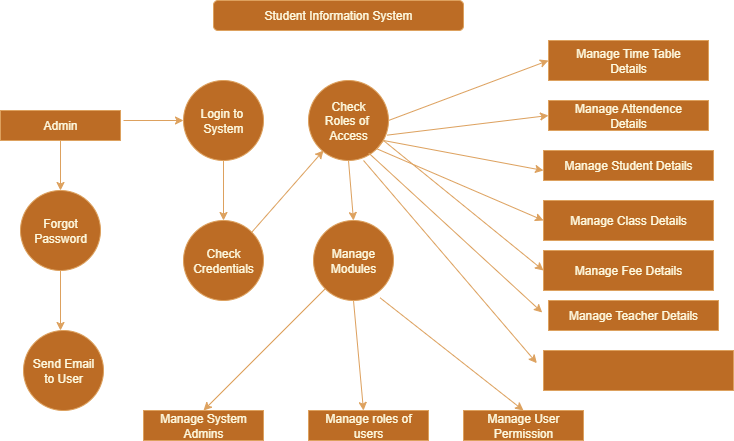

The diagram above was exported from draw.io. Its source (the exported page's mxGraphModel, read from the mxfile embedded in the PNG):
<mxGraphModel dx="786" dy="451" grid="1" gridSize="10" guides="1" tooltips="1" connect="1" arrows="1" fold="1" page="1" pageScale="1" pageWidth="850" pageHeight="1100" math="0" shadow="0">
  <root>
    <mxCell id="0" />
    <mxCell id="1" parent="0" />
    <mxCell id="OkVjBBwmIrg0vIv-o9oo-1" value="Student Information System" style="rounded=1;whiteSpace=wrap;html=1;labelBackgroundColor=none;fillColor=#BC6C25;strokeColor=#DDA15E;fontColor=#FEFAE0;" parent="1" vertex="1">
      <mxGeometry x="270" width="250" height="30" as="geometry" />
    </mxCell>
    <mxCell id="OkVjBBwmIrg0vIv-o9oo-2" value="Admin" style="rounded=0;whiteSpace=wrap;html=1;labelBackgroundColor=none;fillColor=#BC6C25;strokeColor=#DDA15E;fontColor=#FEFAE0;" parent="1" vertex="1">
      <mxGeometry x="57" y="110" width="120" height="30" as="geometry" />
    </mxCell>
    <mxCell id="OkVjBBwmIrg0vIv-o9oo-3" value="" style="endArrow=classic;html=1;rounded=0;labelBackgroundColor=none;strokeColor=#DDA15E;fontColor=default;" parent="1" edge="1">
      <mxGeometry width="50" height="50" relative="1" as="geometry">
        <mxPoint x="180" y="120" as="sourcePoint" />
        <mxPoint x="240" y="120" as="targetPoint" />
      </mxGeometry>
    </mxCell>
    <mxCell id="OkVjBBwmIrg0vIv-o9oo-4" value="Login to&amp;nbsp;&lt;div&gt;System&lt;/div&gt;" style="ellipse;whiteSpace=wrap;html=1;aspect=fixed;labelBackgroundColor=none;fillColor=#BC6C25;strokeColor=#DDA15E;fontColor=#FEFAE0;" parent="1" vertex="1">
      <mxGeometry x="240" y="80" width="80" height="80" as="geometry" />
    </mxCell>
    <mxCell id="OkVjBBwmIrg0vIv-o9oo-7" value="" style="endArrow=classic;html=1;rounded=0;exitX=0.5;exitY=1;exitDx=0;exitDy=0;labelBackgroundColor=none;strokeColor=#DDA15E;fontColor=default;" parent="1" source="OkVjBBwmIrg0vIv-o9oo-2" edge="1">
      <mxGeometry width="50" height="50" relative="1" as="geometry">
        <mxPoint x="380" y="260" as="sourcePoint" />
        <mxPoint x="117" y="190" as="targetPoint" />
      </mxGeometry>
    </mxCell>
    <mxCell id="OkVjBBwmIrg0vIv-o9oo-8" value="Forgot&lt;div&gt;Password&lt;/div&gt;" style="ellipse;whiteSpace=wrap;html=1;aspect=fixed;labelBackgroundColor=none;fillColor=#BC6C25;strokeColor=#DDA15E;fontColor=#FEFAE0;" parent="1" vertex="1">
      <mxGeometry x="77" y="190" width="80" height="80" as="geometry" />
    </mxCell>
    <mxCell id="OkVjBBwmIrg0vIv-o9oo-9" value="" style="endArrow=classic;html=1;rounded=0;exitX=0.5;exitY=1;exitDx=0;exitDy=0;labelBackgroundColor=none;strokeColor=#DDA15E;fontColor=default;" parent="1" source="OkVjBBwmIrg0vIv-o9oo-4" edge="1">
      <mxGeometry width="50" height="50" relative="1" as="geometry">
        <mxPoint x="380" y="260" as="sourcePoint" />
        <mxPoint x="280" y="220" as="targetPoint" />
      </mxGeometry>
    </mxCell>
    <mxCell id="OkVjBBwmIrg0vIv-o9oo-10" value="Check&lt;div&gt;Credentials&lt;/div&gt;" style="ellipse;whiteSpace=wrap;html=1;aspect=fixed;labelBackgroundColor=none;fillColor=#BC6C25;strokeColor=#DDA15E;fontColor=#FEFAE0;" parent="1" vertex="1">
      <mxGeometry x="240" y="220" width="80" height="80" as="geometry" />
    </mxCell>
    <mxCell id="OkVjBBwmIrg0vIv-o9oo-11" value="" style="endArrow=classic;html=1;rounded=0;exitX=0.5;exitY=1;exitDx=0;exitDy=0;labelBackgroundColor=none;strokeColor=#DDA15E;fontColor=default;" parent="1" source="OkVjBBwmIrg0vIv-o9oo-8" edge="1">
      <mxGeometry width="50" height="50" relative="1" as="geometry">
        <mxPoint x="380" y="260" as="sourcePoint" />
        <mxPoint x="117" y="330" as="targetPoint" />
      </mxGeometry>
    </mxCell>
    <mxCell id="OkVjBBwmIrg0vIv-o9oo-12" value="Send Email&lt;div&gt;to User&lt;/div&gt;" style="ellipse;whiteSpace=wrap;html=1;aspect=fixed;labelBackgroundColor=none;fillColor=#BC6C25;strokeColor=#DDA15E;fontColor=#FEFAE0;" parent="1" vertex="1">
      <mxGeometry x="80" y="330" width="80" height="80" as="geometry" />
    </mxCell>
    <mxCell id="OkVjBBwmIrg0vIv-o9oo-13" value="" style="endArrow=classic;html=1;rounded=0;exitX=1;exitY=0;exitDx=0;exitDy=0;labelBackgroundColor=none;strokeColor=#DDA15E;fontColor=default;" parent="1" source="OkVjBBwmIrg0vIv-o9oo-10" edge="1">
      <mxGeometry width="50" height="50" relative="1" as="geometry">
        <mxPoint x="380" y="260" as="sourcePoint" />
        <mxPoint x="380" y="150" as="targetPoint" />
      </mxGeometry>
    </mxCell>
    <mxCell id="OkVjBBwmIrg0vIv-o9oo-14" value="Check&lt;div&gt;Roles of&amp;nbsp;&lt;/div&gt;&lt;div&gt;Access&lt;/div&gt;" style="ellipse;whiteSpace=wrap;html=1;aspect=fixed;labelBackgroundColor=none;fillColor=#BC6C25;strokeColor=#DDA15E;fontColor=#FEFAE0;" parent="1" vertex="1">
      <mxGeometry x="365" y="80" width="80" height="80" as="geometry" />
    </mxCell>
    <mxCell id="OkVjBBwmIrg0vIv-o9oo-15" value="" style="endArrow=classic;html=1;rounded=0;exitX=0.5;exitY=1;exitDx=0;exitDy=0;labelBackgroundColor=none;strokeColor=#DDA15E;fontColor=default;" parent="1" source="OkVjBBwmIrg0vIv-o9oo-14" edge="1">
      <mxGeometry width="50" height="50" relative="1" as="geometry">
        <mxPoint x="380" y="260" as="sourcePoint" />
        <mxPoint x="410" y="220" as="targetPoint" />
      </mxGeometry>
    </mxCell>
    <mxCell id="OkVjBBwmIrg0vIv-o9oo-16" value="Manage&lt;div&gt;Modules&lt;/div&gt;" style="ellipse;whiteSpace=wrap;html=1;aspect=fixed;labelBackgroundColor=none;fillColor=#BC6C25;strokeColor=#DDA15E;fontColor=#FEFAE0;" parent="1" vertex="1">
      <mxGeometry x="370" y="220" width="80" height="80" as="geometry" />
    </mxCell>
    <mxCell id="OkVjBBwmIrg0vIv-o9oo-18" value="Manage roles of users" style="rounded=0;whiteSpace=wrap;html=1;labelBackgroundColor=none;fillColor=#BC6C25;strokeColor=#DDA15E;fontColor=#FEFAE0;" parent="1" vertex="1">
      <mxGeometry x="365" y="410" width="120" height="30" as="geometry" />
    </mxCell>
    <mxCell id="OkVjBBwmIrg0vIv-o9oo-19" value="Manage User Permission" style="rounded=0;whiteSpace=wrap;html=1;labelBackgroundColor=none;fillColor=#BC6C25;strokeColor=#DDA15E;fontColor=#FEFAE0;" parent="1" vertex="1">
      <mxGeometry x="520" y="410" width="120" height="30" as="geometry" />
    </mxCell>
    <mxCell id="OkVjBBwmIrg0vIv-o9oo-21" value="Manage Time Table&lt;div&gt;Details&lt;/div&gt;" style="rounded=0;whiteSpace=wrap;html=1;labelBackgroundColor=none;fillColor=#BC6C25;strokeColor=#DDA15E;fontColor=#FEFAE0;" parent="1" vertex="1">
      <mxGeometry x="605" y="40" width="160" height="40" as="geometry" />
    </mxCell>
    <mxCell id="OkVjBBwmIrg0vIv-o9oo-22" value="Manage Attendence&lt;div&gt;Details&lt;/div&gt;" style="rounded=0;whiteSpace=wrap;html=1;labelBackgroundColor=none;fillColor=#BC6C25;strokeColor=#DDA15E;fontColor=#FEFAE0;" parent="1" vertex="1">
      <mxGeometry x="605" y="100" width="160" height="30" as="geometry" />
    </mxCell>
    <mxCell id="OkVjBBwmIrg0vIv-o9oo-23" value="Manage Student Details" style="rounded=0;whiteSpace=wrap;html=1;labelBackgroundColor=none;fillColor=#BC6C25;strokeColor=#DDA15E;fontColor=#FEFAE0;" parent="1" vertex="1">
      <mxGeometry x="600" y="150" width="170" height="30" as="geometry" />
    </mxCell>
    <mxCell id="OkVjBBwmIrg0vIv-o9oo-28" value="Manage Class Details" style="rounded=0;whiteSpace=wrap;html=1;labelBackgroundColor=none;fillColor=#BC6C25;strokeColor=#DDA15E;fontColor=#FEFAE0;" parent="1" vertex="1">
      <mxGeometry x="600" y="200" width="170" height="40" as="geometry" />
    </mxCell>
    <mxCell id="OkVjBBwmIrg0vIv-o9oo-37" value="Manage Fee Details" style="rounded=0;whiteSpace=wrap;html=1;labelBackgroundColor=none;fillColor=#BC6C25;strokeColor=#DDA15E;fontColor=#FEFAE0;" parent="1" vertex="1">
      <mxGeometry x="600" y="250" width="170" height="40" as="geometry" />
    </mxCell>
    <mxCell id="LFVUKbY380SkqpwSCuS_-2" value="Manage Teacher Details" style="rounded=0;whiteSpace=wrap;html=1;labelBackgroundColor=none;fillColor=#BC6C25;strokeColor=#DDA15E;fontColor=#FEFAE0;" vertex="1" parent="1">
      <mxGeometry x="605" y="300" width="170" height="30" as="geometry" />
    </mxCell>
    <mxCell id="LFVUKbY380SkqpwSCuS_-3" value="" style="rounded=0;whiteSpace=wrap;html=1;labelBackgroundColor=none;fillColor=#BC6C25;strokeColor=#DDA15E;fontColor=#FEFAE0;" vertex="1" parent="1">
      <mxGeometry x="600" y="350" width="190" height="40" as="geometry" />
    </mxCell>
    <mxCell id="LFVUKbY380SkqpwSCuS_-4" value="" style="endArrow=classic;html=1;rounded=0;labelBackgroundColor=none;strokeColor=#DDA15E;fontColor=default;" edge="1" parent="1" source="OkVjBBwmIrg0vIv-o9oo-16">
      <mxGeometry width="50" height="50" relative="1" as="geometry">
        <mxPoint x="380" y="260" as="sourcePoint" />
        <mxPoint x="260" y="410" as="targetPoint" />
      </mxGeometry>
    </mxCell>
    <mxCell id="LFVUKbY380SkqpwSCuS_-5" value="" style="endArrow=classic;html=1;rounded=0;labelBackgroundColor=none;strokeColor=#DDA15E;fontColor=default;" edge="1" parent="1">
      <mxGeometry width="50" height="50" relative="1" as="geometry">
        <mxPoint x="410" y="300" as="sourcePoint" />
        <mxPoint x="420" y="410" as="targetPoint" />
      </mxGeometry>
    </mxCell>
    <mxCell id="LFVUKbY380SkqpwSCuS_-8" value="" style="endArrow=classic;html=1;rounded=0;exitX=0.833;exitY=0.967;exitDx=0;exitDy=0;exitPerimeter=0;entryX=0.5;entryY=0;entryDx=0;entryDy=0;labelBackgroundColor=none;strokeColor=#DDA15E;fontColor=default;" edge="1" parent="1" source="OkVjBBwmIrg0vIv-o9oo-16" target="OkVjBBwmIrg0vIv-o9oo-19">
      <mxGeometry width="50" height="50" relative="1" as="geometry">
        <mxPoint x="380" y="430" as="sourcePoint" />
        <mxPoint x="430" y="380" as="targetPoint" />
      </mxGeometry>
    </mxCell>
    <mxCell id="LFVUKbY380SkqpwSCuS_-9" value="" style="endArrow=classic;html=1;rounded=0;exitX=1;exitY=0.5;exitDx=0;exitDy=0;entryX=0;entryY=0.5;entryDx=0;entryDy=0;labelBackgroundColor=none;strokeColor=#DDA15E;fontColor=default;" edge="1" parent="1" source="OkVjBBwmIrg0vIv-o9oo-14" target="OkVjBBwmIrg0vIv-o9oo-21">
      <mxGeometry width="50" height="50" relative="1" as="geometry">
        <mxPoint x="380" y="250" as="sourcePoint" />
        <mxPoint x="580" y="70" as="targetPoint" />
      </mxGeometry>
    </mxCell>
    <mxCell id="LFVUKbY380SkqpwSCuS_-10" value="" style="endArrow=classic;html=1;rounded=0;exitX=0.983;exitY=0.683;exitDx=0;exitDy=0;exitPerimeter=0;entryX=0;entryY=0.5;entryDx=0;entryDy=0;labelBackgroundColor=none;strokeColor=#DDA15E;fontColor=default;" edge="1" parent="1" source="OkVjBBwmIrg0vIv-o9oo-14" target="OkVjBBwmIrg0vIv-o9oo-22">
      <mxGeometry width="50" height="50" relative="1" as="geometry">
        <mxPoint x="380" y="250" as="sourcePoint" />
        <mxPoint x="430" y="200" as="targetPoint" />
      </mxGeometry>
    </mxCell>
    <mxCell id="LFVUKbY380SkqpwSCuS_-11" value="" style="endArrow=classic;html=1;rounded=0;labelBackgroundColor=none;strokeColor=#DDA15E;fontColor=default;" edge="1" parent="1">
      <mxGeometry width="50" height="50" relative="1" as="geometry">
        <mxPoint x="440" y="140" as="sourcePoint" />
        <mxPoint x="600" y="170" as="targetPoint" />
      </mxGeometry>
    </mxCell>
    <mxCell id="LFVUKbY380SkqpwSCuS_-12" value="" style="endArrow=classic;html=1;rounded=0;entryX=0;entryY=0.5;entryDx=0;entryDy=0;exitX=1;exitY=1;exitDx=0;exitDy=0;labelBackgroundColor=none;strokeColor=#DDA15E;fontColor=default;" edge="1" parent="1" source="OkVjBBwmIrg0vIv-o9oo-14" target="OkVjBBwmIrg0vIv-o9oo-28">
      <mxGeometry width="50" height="50" relative="1" as="geometry">
        <mxPoint x="440" y="150" as="sourcePoint" />
        <mxPoint x="430" y="200" as="targetPoint" />
      </mxGeometry>
    </mxCell>
    <mxCell id="LFVUKbY380SkqpwSCuS_-13" value="" style="endArrow=classic;html=1;rounded=0;exitX=1;exitY=1;exitDx=0;exitDy=0;entryX=0;entryY=0.5;entryDx=0;entryDy=0;labelBackgroundColor=none;strokeColor=#DDA15E;fontColor=default;" edge="1" parent="1" source="OkVjBBwmIrg0vIv-o9oo-14" target="OkVjBBwmIrg0vIv-o9oo-37">
      <mxGeometry width="50" height="50" relative="1" as="geometry">
        <mxPoint x="410" y="180" as="sourcePoint" />
        <mxPoint x="430" y="200" as="targetPoint" />
        <Array as="points">
          <mxPoint x="440" y="140" />
        </Array>
      </mxGeometry>
    </mxCell>
    <mxCell id="LFVUKbY380SkqpwSCuS_-14" value="" style="endArrow=classic;html=1;rounded=0;entryX=-0.037;entryY=0.4;entryDx=0;entryDy=0;entryPerimeter=0;exitX=0.754;exitY=0.908;exitDx=0;exitDy=0;exitPerimeter=0;labelBackgroundColor=none;strokeColor=#DDA15E;fontColor=default;" edge="1" parent="1" source="OkVjBBwmIrg0vIv-o9oo-14" target="LFVUKbY380SkqpwSCuS_-2">
      <mxGeometry width="50" height="50" relative="1" as="geometry">
        <mxPoint x="430" y="160" as="sourcePoint" />
        <mxPoint x="430" y="200" as="targetPoint" />
      </mxGeometry>
    </mxCell>
    <mxCell id="LFVUKbY380SkqpwSCuS_-15" value="" style="endArrow=classic;html=1;rounded=0;exitX=0.688;exitY=1;exitDx=0;exitDy=0;exitPerimeter=0;entryX=-0.035;entryY=0.317;entryDx=0;entryDy=0;entryPerimeter=0;labelBackgroundColor=none;strokeColor=#DDA15E;fontColor=default;" edge="1" parent="1" source="OkVjBBwmIrg0vIv-o9oo-14" target="LFVUKbY380SkqpwSCuS_-3">
      <mxGeometry width="50" height="50" relative="1" as="geometry">
        <mxPoint x="380" y="250" as="sourcePoint" />
        <mxPoint x="430" y="200" as="targetPoint" />
      </mxGeometry>
    </mxCell>
    <mxCell id="LFVUKbY380SkqpwSCuS_-17" value="Manage System&lt;div&gt;Admins&lt;/div&gt;" style="rounded=0;whiteSpace=wrap;html=1;strokeColor=#DDA15E;fontColor=#FEFAE0;fillColor=#BC6C25;" vertex="1" parent="1">
      <mxGeometry x="200" y="410" width="120" height="30" as="geometry" />
    </mxCell>
  </root>
</mxGraphModel>